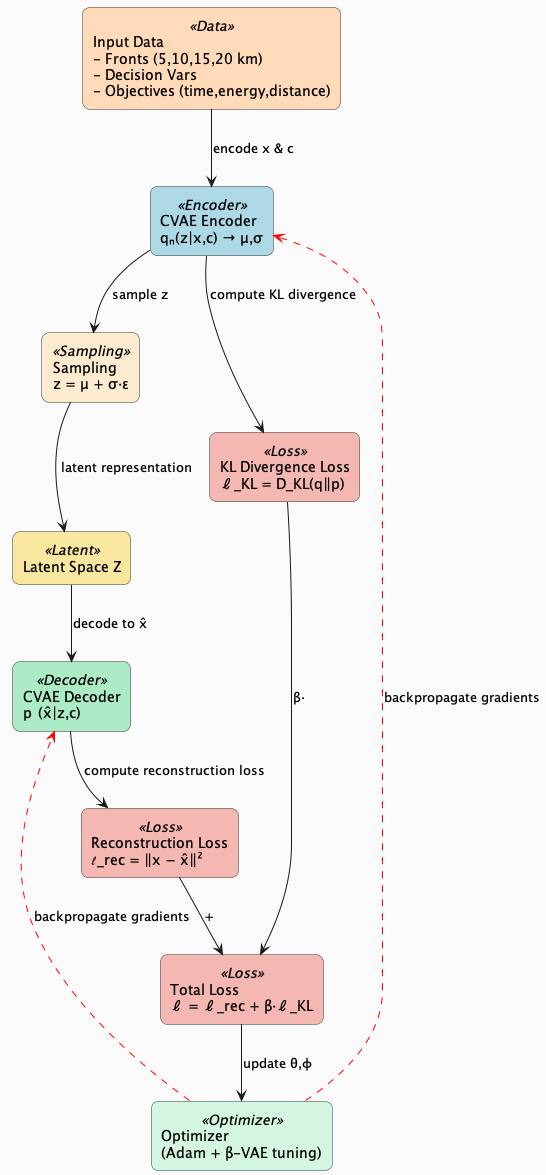

The diagram above was rendered by PlantUML. Its source (embedded in the PNG):
@startuml
' CVAE Training Pipeline (No Interpolation)
top to bottom direction
skinparam componentStyle rectangle
skinparam roundcorner 15
skinparam backgroundColor #FAFAFA
skinparam component {
  BorderColor #333333; FontSize 12; FontName Arial
  BackgroundColor<<Data>>      #FFDAB9
  BackgroundColor<<Encoder>>   #ADD8E6
  BackgroundColor<<Sampling>>  #FDEBD0
  BackgroundColor<<Latent>>    #F9E79F
  BackgroundColor<<Decoder>>   #ABEBC6
  BackgroundColor<<Loss>>      #F5B7B1
  BackgroundColor<<Optimizer>> #D5F5E3
}

' Components
component "Input Data\n- Fronts (5,10,15,20 km)\n- Decision Vars\n- Objectives (time,energy,distance)" as DATA <<Data>>
component "CVAE Encoder\nqₙ(z|x,c) → μ,σ"                              as ENC  <<Encoder>>
component "Sampling\nz = μ + σ·ε"                                        as SAMP <<Sampling>>
component "Latent Space Z"                                               as LAT  <<Latent>>
component "CVAE Decoder\npₙ(x̂|z,c)"                                      as DEC  <<Decoder>>
component "Reconstruction Loss\nℓ_rec = ‖x − x̂‖²"                       as L_REC <<Loss>>
component "KL Divergence Loss\nℓ_KL = D_KL(q‖p)"                         as L_KL  <<Loss>>
component "Total Loss\nℓ = ℓ_rec + β·ℓ_KL"                                as L_TOT <<Loss>>
component "Optimizer\n(Adam + β-VAE tuning)"                            as OPT   <<Optimizer>>

' Data Flow & Training Loop
DATA --> ENC       : encode x & c
ENC  --> SAMP      : sample z
SAMP --> LAT       : latent representation
LAT  --> DEC       : decode to x̂
DEC  --> L_REC     : compute reconstruction loss
ENC  --> L_KL      : compute KL divergence
L_REC --> L_TOT    : +
L_KL  --> L_TOT    : β·
L_TOT --> OPT      : update θ,ϕ
OPT  -[#FF0000,dashed]-> ENC : backpropagate gradients
OPT  -[#FF0000,dashed]-> DEC : backpropagate gradients
@enduml